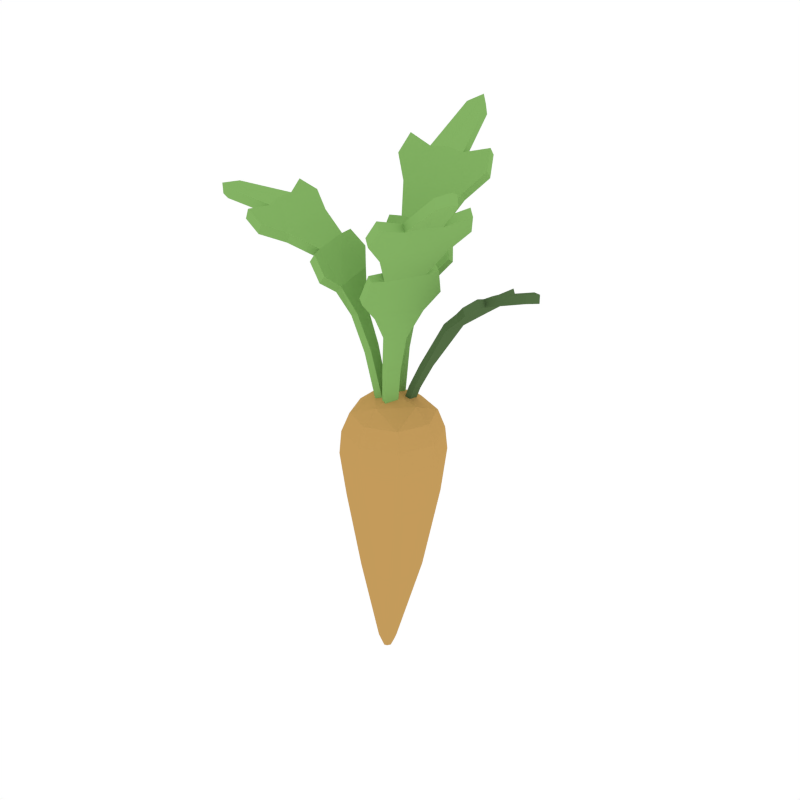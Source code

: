 # Source: Carrot_4.blend  (saved by Blender 2.79.0; exported with 4.5.12 LTS)
import bpy
from mathutils import Matrix  # noqa: F401  (used for matrix-valued properties, if any)

bpy.ops.wm.read_factory_settings(use_empty=True)
scene = bpy.context.scene
scene.name = 'Scene'

# ---- collections
col_collection_1 = bpy.data.collections.new('Collection 1'); scene.collection.children.link(col_collection_1)

# ---- materials (node trees are filled in below, after node groups)
mat_lightorange = bpy.data.materials.new('LightOrange')
mat_lightorange.alpha_threshold = 0.0
mat_lightorange.diffuse_color = (0.5488, 0.3292, 0.1052, 1.0)
mat_lightorange.roughness = 0.5
mat_green = bpy.data.materials.new('Green')
mat_green.alpha_threshold = 0.0
mat_green.diffuse_color = (0.2316, 0.448, 0.1265, 1.0)
mat_green.roughness = 0.5
mat_darkgreen2 = bpy.data.materials.new('DarkGreen2')
mat_darkgreen2.alpha_threshold = 0.0
mat_darkgreen2.diffuse_color = (0.08744, 0.1523, 0.05986, 1.0)
mat_darkgreen2.roughness = 0.5

# ---- material node trees

# ---- world
world_world = bpy.data.worlds.new('World'); scene.world = world_world
world_world.color = (1.0, 1.0, 1.0)
world_world.use_sun_shadow = False
world_world.sun_shadow_jitter_overblur = 0.0
world_world.cycles.sampling_method = 'NONE'
world_world.cycles.sample_map_resolution = 256

# ---- meshes
me_cylinder_004 = bpy.data.meshes.new('Cylinder.004')
me_cylinder_004.from_pydata([(-0.006542, -0.004619, 0.001348), (-0.04523, -0.01085, 0.1886), (-0.09902, 0.01291, 0.3431), (-0.1447, -0.009525, 0.4142), (-0.0726, -0.01377, 0.2709), (-0.1483, 0.02089, 0.4149), (-0.125, 0.04155, 0.3772), (-0.2024, 0.003484, 0.4505), (-0.2533, -0.04613, 0.4893), (-0.3583, -0.09313, 0.5059), (-0.2824, 0.009453, 0.5016), (-0.2516, 0.03085, 0.4791), (0.0006886, -0.02892, 0.0009329), (-0.03428, -0.04764, 0.1879), (-0.0671, -0.09978, 0.3403), (-0.1196, -0.1042, 0.4104), (-0.2465, -0.08875, 0.4902), (-0.05833, -0.06149, 0.2703), (-0.1076, -0.1323, 0.4087), (-0.07613, -0.1379, 0.3708), (-0.1629, -0.1454, 0.4444), (-0.2312, -0.129, 0.4859), (-0.3456, -0.141, 0.5039), (-0.3786, -0.1241, 0.5041), (-0.2288, -0.1921, 0.4934), (-0.1917, -0.1946, 0.4699), (-0.253, -0.0901, 0.471), (-0.2376, -0.1303, 0.466), (-0.05979, -0.01517, 0.1825), (-0.02212, -0.009207, -0.005652), (-0.2596, -0.04741, 0.4694), (-0.08623, -0.01785, 0.2656), (-0.1101, 0.009982, 0.33), (-0.1503, -0.01076, 0.3945), (-0.3782, -0.1236, 0.4807), (-0.1592, 0.01835, 0.3979), (-0.1365, 0.03877, 0.3608), (-0.2088, 0.002227, 0.4298), (-0.2889, 0.008143, 0.4803), (-0.3578, -0.09261, 0.4825), (-0.2582, 0.02952, 0.4576), (-0.0149, -0.0335, -0.006067), (-0.04886, -0.05189, 0.1818), (-0.07834, -0.1029, 0.3266), (-0.07192, -0.06555, 0.265), (-0.1252, -0.1052, 0.3906), (-0.1185, -0.1349, 0.3916), (-0.08755, -0.1409, 0.3544), (-0.1692, -0.1467, 0.4237), (-0.2354, -0.1934, 0.472), (-0.3451, -0.1404, 0.4806), (-0.1983, -0.1959, 0.4483), (-0.1764, -0.09688, 0.4479), (-0.1899, -0.04596, 0.45), (-0.1969, -0.0469, 0.4274), (-0.1834, -0.09772, 0.4254), (-0.01234, -0.01054, -0.02614), (0.0285, 0.001771, 0.1069), (0.1171, 0.005125, 0.2741), (0.05469, 0.005852, 0.164), (0.1567, -0.007206, 0.3102), (0.1972, 0.02726, 0.3419), (0.2786, 0.05336, 0.3636), (0.2131, -0.01608, 0.3591), (0.1892, -0.03063, 0.3399), (-0.01491, 0.009061, -0.02984), (0.02467, 0.03096, 0.1014), (0.1074, 0.07928, 0.2601), (0.196, 0.05957, 0.3382), (0.04972, 0.04368, 0.1568), (0.1417, 0.1071, 0.2886), (0.1889, 0.0907, 0.3299), (0.2737, 0.09075, 0.3565), (0.2969, 0.07498, 0.3622), (0.1928, 0.1382, 0.33), (0.1664, 0.1424, 0.3072), (0.2024, 0.05905, 0.3229), (0.1953, 0.09025, 0.3143), (0.04014, 0.002632, 0.09943), (8.824e-05, -0.009632, -0.03427), (0.2037, 0.0266, 0.3263), (0.06569, 0.006474, 0.1561), (0.1223, 0.004263, 0.2597), (0.298, 0.07346, 0.3437), (0.1632, -0.007808, 0.2942), (0.2197, -0.01668, 0.343), (0.2797, 0.05186, 0.345), (0.1958, -0.03122, 0.3235), (-0.002486, 0.009958, -0.03797), (0.03631, 0.03182, 0.09391), (0.06069, 0.04453, 0.1489), (0.1125, 0.07891, 0.2456), (0.1482, 0.1066, 0.2726), (0.1994, 0.1376, 0.3139), (0.2748, 0.0892, 0.3379), (0.173, 0.1418, 0.2909), (0.1471, 0.0698, 0.2972), (0.1522, 0.03094, 0.3045), (0.1594, 0.02996, 0.287), (0.1543, 0.06873, 0.2796), (-0.01302, -0.03883, -0.02178), (0.000105, -0.05159, 0.1573), (0.01409, -0.09838, 0.3044), (0.04696, -0.1038, 0.3982), (0.01356, -0.06368, 0.2374), (0.03189, -0.1278, 0.3955), (0.01184, -0.1325, 0.3446), (0.06902, -0.1427, 0.4547), (0.1218, -0.1324, 0.5206), (0.2134, -0.1567, 0.5927), (0.1065, -0.188, 0.5361), (0.07917, -0.1879, 0.4984), (-0.002993, -0.01732, -0.02178), (0.01522, -0.01917, 0.1573), (0.06004, 0.0002159, 0.3044), (0.0853, -0.02149, 0.3982), (0.1414, -0.09771, 0.5249), (0.03313, -0.0217, 0.2374), (0.09398, 0.005474, 0.3955), (0.08469, 0.02386, 0.3446), (0.1293, -0.01333, 0.4547), (0.1554, -0.0604, 0.5206), (0.2328, -0.1149, 0.5927), (0.2448, -0.1459, 0.606), (0.1881, -0.01293, 0.5361), (0.1705, 0.007968, 0.4984), (0.1509, -0.1021, 0.5114), (0.1649, -0.06481, 0.5064), (0.01347, -0.0578, 0.1547), (0.001318, -0.04551, -0.02489), (0.1313, -0.1369, 0.5064), (0.02659, -0.06974, 0.2341), (0.02627, -0.1041, 0.2954), (0.05596, -0.1078, 0.3837), (0.2496, -0.1481, 0.5854), (0.04446, -0.1336, 0.3864), (0.02449, -0.1384, 0.3352), (0.0787, -0.1473, 0.4399), (0.1165, -0.1926, 0.5209), (0.2181, -0.1588, 0.5721), (0.08923, -0.1926, 0.483), (0.01134, -0.02401, -0.02489), (0.02857, -0.02541, 0.1547), (0.07223, -0.005457, 0.2954), (0.04615, -0.02778, 0.2341), (0.09416, -0.0258, 0.3837), (0.1065, -0.0004005, 0.3864), (0.09738, 0.01799, 0.3352), (0.139, -0.01783, 0.4399), (0.198, -0.01756, 0.5209), (0.2375, -0.1171, 0.5721), (0.1805, 0.003277, 0.483), (0.1097, -0.05577, 0.4564), (0.08915, -0.09995, 0.4564), (0.09957, -0.1053, 0.4402), (0.1201, -0.06119, 0.4402), (-0.001242, -0.001194, -0.009042), (0.005268, 0.01749, 0.1845), (0.04477, 0.05259, 0.3437), (0.03508, 0.08723, 0.4449), (0.01098, 0.03622, 0.2712), (0.06543, 0.08333, 0.4419), (0.07915, 0.06591, 0.387), (0.06313, 0.1267, 0.506), (0.02898, 0.1736, 0.5771), (0.01083, 0.2743, 0.6552), (0.09038, 0.1839, 0.5938), (0.1027, 0.1572, 0.5533), (-0.0266, -0.001194, -0.009042), (-0.03311, 0.01749, 0.1845), (-0.07261, 0.05259, 0.3437), (-0.06292, 0.08723, 0.4449), (-0.01392, 0.177, 0.5818), (-0.03882, 0.03622, 0.2712), (-0.09327, 0.08333, 0.4419), (-0.107, 0.06591, 0.387), (-0.09097, 0.1267, 0.506), (-0.05682, 0.1736, 0.5771), (-0.03868, 0.2743, 0.6552), (-0.01392, 0.3001, 0.6695), (-0.1182, 0.1839, 0.5938), (-0.1306, 0.1572, 0.5533), (-0.01392, 0.1881, 0.5677), (-0.05684, 0.1847, 0.5622), (0.005243, 0.03313, 0.1818), (-0.00125, 0.0156, -0.01235), (0.02899, 0.1847, 0.5622), (0.01098, 0.05144, 0.2678), (0.04478, 0.06684, 0.3341), (0.03492, 0.09754, 0.4295), (-0.01392, 0.3057, 0.6475), (0.06541, 0.09807, 0.4322), (0.07919, 0.08078, 0.3771), (0.06315, 0.138, 0.4903), (0.0904, 0.1956, 0.5777), (0.01079, 0.2798, 0.6332), (0.1027, 0.169, 0.5369), (-0.02659, 0.0156, -0.01235), (-0.03309, 0.03313, 0.1818), (-0.07262, 0.06684, 0.3341), (-0.03882, 0.05144, 0.2678), (-0.06276, 0.09754, 0.4295), (-0.09325, 0.09807, 0.4322), (-0.107, 0.08078, 0.3771), (-0.09099, 0.138, 0.4903), (-0.1182, 0.1956, 0.5777), (-0.03863, 0.2798, 0.6332), (-0.1306, 0.169, 0.5369), (-0.04057, 0.1268, 0.5077), (0.01214, 0.1268, 0.5077), (0.01261, 0.1392, 0.4907), (-0.03999, 0.1392, 0.4907), (0.001486, 0.08886, -0.16), (0.001917, 0.07954, 0.0449), (0.07653, 0.05777, -0.16), (0.07009, 0.0513, 0.0449), (0.1076, -0.01728, -0.16), (0.09832, -0.01687, 0.0449), (0.07653, -0.09232, -0.16), (0.07009, -0.08504, 0.0449), (0.001486, -0.1234, -0.16), (0.001917, -0.1133, 0.0449), (-0.07356, -0.09232, -0.16), (-0.06625, -0.08504, 0.0449), (-0.1046, -0.01728, -0.16), (-0.09449, -0.01687, 0.0449), (-0.07356, 0.05777, -0.16), (-0.06625, 0.0513, 0.0449), (0.07092, 0.04928, 0.0449), (0.002468, 0.04358, 0.07462), (0.002471, -0.07626, 0.07462), (-0.05745, -0.01634, 0.07462), (0.00247, -0.0163, 0.0893), (0.06275, -0.01634, 0.07462), (-0.01885, 0.004258, -0.5736), (-0.003654, -0.002049, -0.5746), (0.002639, -0.01728, -0.575), (-0.003654, -0.0325, -0.5746), (-0.01885, -0.03881, -0.5736), (-0.03404, -0.0325, -0.5726), (-0.04034, -0.01728, -0.5722), (-0.03404, -0.002049, -0.5726), (-0.02057, -0.02864, -0.6001), (-0.02057, -0.005914, -0.6001), (-0.03191, -0.01728, -0.5994), (-0.0212, -0.01728, -0.6097), (-0.009236, -0.01728, -0.6009), (0.06648, -0.01728, -0.3638), (0.04557, 0.0333, -0.3624), (-0.05537, -0.06785, -0.3558), (-0.004898, -0.0888, -0.3591), (-0.004898, 0.05425, -0.3591), (-0.05537, 0.0333, -0.3558), (0.04557, -0.06785, -0.3624), (-0.07627, -0.01728, -0.3545), (0.001294, 0.09652, 0.001195), (0.001486, 0.1022, -0.05305), (0.08599, 0.06723, -0.05305), (0.08189, 0.06314, 0.001195), (0.121, -0.01727, -0.05305), (0.1153, -0.01746, 0.001195), (0.08599, -0.1018, -0.05305), (0.08189, -0.09806, 0.001195), (0.001486, -0.1368, -0.05305), (0.001294, -0.1314, 0.001195), (-0.08302, -0.1018, -0.05305), (-0.0793, -0.09806, 0.001195), (-0.118, -0.01728, -0.05305), (-0.1127, -0.01746, 0.001195), (-0.08302, 0.06723, -0.05305), (-0.0793, 0.06314, 0.001195)], [], [(12, 0, 1, 13), (2, 14, 17, 4), (4, 17, 13, 1), (18, 19, 14, 15), (15, 3, 53, 52), (20, 52, 16, 21), (24, 25, 20, 21), (16, 8, 9, 23), (35, 36, 32, 33), (38, 40, 37, 30), (16, 23, 22, 21), (3, 15, 14, 2), (41, 42, 28, 29), (32, 31, 44, 43), (31, 28, 42, 44), (43, 47, 46, 45), (26, 30, 37, 54), (54, 55, 26), (48, 51, 49, 27), (26, 34, 39, 30), (7, 11, 10, 8), (26, 27, 50, 34), (33, 32, 43, 45), (22, 50, 27, 21), (0, 29, 28, 1), (7, 37, 40, 11), (20, 48, 45, 15), (2, 32, 36, 6), (14, 43, 44, 17), (24, 49, 51, 25), (8, 30, 39, 9), (3, 33, 37, 7), (4, 31, 32, 2), (11, 40, 38, 10), (18, 46, 47, 19), (21, 27, 49, 24), (6, 36, 35, 5), (15, 45, 46, 18), (23, 34, 50, 22), (10, 38, 30, 8), (17, 44, 42, 13), (5, 35, 33, 3), (9, 39, 34, 23), (1, 28, 31, 4), (13, 42, 41, 12), (25, 51, 48, 20), (19, 47, 43, 14), (2, 6, 5, 3), (52, 20, 15), (53, 3, 7), (16, 52, 53), (53, 7, 8, 16), (48, 55, 45), (33, 54, 37), (45, 55, 54, 33), (26, 55, 48, 27), (65, 56, 57, 66), (82, 81, 90, 91), (59, 69, 66, 57), (67, 58, 97, 96), (70, 96, 68, 71), (74, 75, 70, 71), (68, 61, 62, 73), (85, 87, 84, 80), (68, 73, 72, 71), (88, 89, 78, 79), (58, 59, 81, 82), (81, 78, 89, 90), (76, 80, 84, 98), (98, 99, 76), (92, 95, 93, 77), (76, 83, 86, 80), (60, 64, 63, 61), (76, 77, 94, 83), (72, 94, 77, 71), (56, 79, 78, 57), (60, 84, 87, 64), (70, 92, 91, 67), (74, 93, 95, 75), (61, 80, 86, 62), (58, 82, 84, 60), (67, 91, 90, 69), (64, 87, 85, 63), (71, 77, 93, 74), (73, 83, 94, 72), (63, 85, 80, 61), (69, 90, 89, 66), (62, 86, 83, 73), (57, 78, 81, 59), (66, 89, 88, 65), (75, 95, 92, 70), (96, 70, 67), (97, 58, 60), (68, 96, 97), (97, 60, 61, 68), (92, 99, 91), (82, 98, 84), (91, 99, 98, 82), (76, 99, 92, 77), (58, 67, 69, 59), (112, 100, 101, 113), (102, 114, 117, 104), (104, 117, 113, 101), (118, 119, 114, 115), (115, 103, 153, 152), (120, 152, 116, 121), (124, 125, 120, 121), (116, 108, 109, 123), (135, 136, 132, 133), (138, 140, 137, 130), (116, 123, 122, 121), (103, 115, 114, 102), (141, 142, 128, 129), (132, 131, 144, 143), (131, 128, 142, 144), (143, 147, 146, 145), (126, 130, 137, 154), (154, 155, 126), (148, 151, 149, 127), (126, 134, 139, 130), (107, 111, 110, 108), (126, 127, 150, 134), (133, 132, 143, 145), (122, 150, 127, 121), (100, 129, 128, 101), (107, 137, 140, 111), (120, 148, 145, 115), (102, 132, 136, 106), (114, 143, 144, 117), (124, 149, 151, 125), (108, 130, 139, 109), (103, 133, 137, 107), (104, 131, 132, 102), (111, 140, 138, 110), (118, 146, 147, 119), (121, 127, 149, 124), (106, 136, 135, 105), (115, 145, 146, 118), (123, 134, 150, 122), (110, 138, 130, 108), (117, 144, 142, 113), (105, 135, 133, 103), (109, 139, 134, 123), (101, 128, 131, 104), (113, 142, 141, 112), (125, 151, 148, 120), (119, 147, 143, 114), (102, 106, 105, 103), (152, 120, 115), (153, 103, 107), (116, 152, 153), (153, 107, 108, 116), (148, 155, 145), (133, 154, 137), (145, 155, 154, 133), (126, 155, 148, 127), (168, 156, 157, 169), (158, 170, 173, 160), (160, 173, 169, 157), (174, 175, 170, 171), (171, 159, 209, 208), (176, 208, 172, 177), (180, 181, 176, 177), (172, 164, 165, 179), (191, 192, 188, 189), (194, 196, 193, 186), (172, 179, 178, 177), (159, 171, 170, 158), (197, 198, 184, 185), (188, 187, 200, 199), (187, 184, 198, 200), (199, 203, 202, 201), (182, 186, 193, 210), (210, 211, 182), (204, 207, 205, 183), (182, 190, 195, 186), (163, 167, 166, 164), (182, 183, 206, 190), (189, 188, 199, 201), (178, 206, 183, 177), (156, 185, 184, 157), (163, 193, 196, 167), (176, 204, 201, 171), (158, 188, 192, 162), (170, 199, 200, 173), (180, 205, 207, 181), (164, 186, 195, 165), (159, 189, 193, 163), (160, 187, 188, 158), (167, 196, 194, 166), (174, 202, 203, 175), (177, 183, 205, 180), (162, 192, 191, 161), (171, 201, 202, 174), (179, 190, 206, 178), (166, 194, 186, 164), (173, 200, 198, 169), (161, 191, 189, 159), (165, 195, 190, 179), (157, 184, 187, 160), (169, 198, 197, 168), (181, 207, 204, 176), (175, 203, 199, 170), (158, 162, 161, 159), (208, 176, 171), (209, 159, 163), (172, 208, 209), (209, 163, 164, 172), (204, 211, 201), (189, 210, 193), (201, 211, 210, 189), (182, 211, 204, 183), (226, 269, 256, 212), (216, 259, 261, 218), (218, 261, 263, 220), (220, 263, 265, 222), (222, 265, 267, 224), (224, 267, 269, 226), (215, 229, 232, 233, 228), (212, 256, 257, 214), (248, 247, 236, 235), (214, 257, 259, 216), (228, 233, 217), (219, 230, 221), (223, 231, 225), (227, 229, 213), (230, 232, 231, 223), (213, 229, 215), (221, 230, 223), (233, 232, 230, 219), (225, 231, 227), (217, 233, 219), (231, 232, 229, 227), (268, 225, 227, 270), (266, 223, 225, 268), (264, 221, 223, 266), (262, 219, 221, 264), (260, 217, 219, 262), (258, 215, 228, 217, 260), (255, 213, 215, 258), (234, 243, 241), (250, 249, 239, 238), (252, 251, 234, 241), (251, 248, 235, 234), (247, 253, 237, 236), (249, 254, 240, 239), (253, 250, 238, 237), (254, 252, 241, 240), (224, 226, 252, 254), (241, 244, 240), (239, 242, 238), (238, 242, 237), (237, 246, 236), (235, 243, 234), (235, 246, 245, 243), (242, 239, 244, 245), (245, 244, 241, 243), (236, 246, 235), (240, 244, 239), (245, 246, 237, 242), (218, 220, 250, 253), (222, 224, 254, 249), (216, 218, 253, 247), (212, 214, 248, 251), (226, 212, 251, 252), (220, 222, 249, 250), (214, 216, 247, 248), (270, 255, 256, 269), (268, 270, 269, 267), (266, 268, 267, 265), (264, 266, 265, 263), (262, 264, 263, 261), (260, 262, 261, 259), (258, 260, 259, 257), (255, 258, 257, 256), (270, 227, 213, 255)])
me_cylinder_004.polygons.foreach_set('material_index', [1, 1, 1, 1, 1, 1, 1, 1, 1, 1, 1, 1, 1, 1, 1, 1, 1, 1, 1, 1, 1, 1, 1, 1, 1, 1, 1, 1, 1, 1, 1, 1, 1, 1, 1, 1, 1, 1, 1, 1, 1, 1, 1, 1, 1, 1, 1, 1, 1, 1, 1, 1, 1, 1, 1, 1, 2, 2, 2, 2, 2, 2, 2, 2, 2, 2, 2, 2, 2, 2, 2, 2, 2, 2, 2, 2, 2, 2, 2, 2, 2, 2, 2, 2, 2, 2, 2, 2, 2, 2, 2, 2, 2, 2, 2, 2, 2, 2, 2, 2, 1, 1, 1, 1, 1, 1, 1, 1, 1, 1, 1, 1, 1, 1, 1, 1, 1, 1, 1, 1, 1, 1, 1, 1, 1, 1, 1, 1, 1, 1, 1, 1, 1, 1, 1, 1, 1, 1, 1, 1, 1, 1, 1, 1, 1, 1, 1, 1, 1, 1, 1, 1, 1, 1, 1, 1, 1, 1, 1, 1, 1, 1, 1, 1, 1, 1, 1, 1, 1, 1, 1, 1, 1, 1, 1, 1, 1, 1, 1, 1, 1, 1, 1, 1, 1, 1, 1, 1, 1, 1, 1, 1, 1, 1, 1, 1, 1, 1, 1, 1, 1, 1, 1, 1, 1, 1, 1, 1, 1, 1, 1, 1, 0, 0, 0, 0, 0, 0, 0, 0, 0, 0, 0, 0, 0, 0, 0, 0, 0, 0, 0, 0, 0, 0, 0, 0, 0, 0, 0, 0, 0, 0, 0, 0, 0, 0, 0, 0, 0, 0, 0, 0, 0, 0, 0, 0, 0, 0, 0, 0, 0, 0, 0, 0, 0, 0, 0, 0, 0, 0, 0, 0, 0, 0, 0, 0])
me_cylinder_004.materials.append(mat_lightorange)
me_cylinder_004.materials.append(mat_green)
me_cylinder_004.materials.append(mat_darkgreen2)
me_cylinder_004.use_remesh_preserve_volume = False
me_cylinder_004.use_remesh_preserve_attributes = False
me_cylinder_004.use_mirror_vertex_groups = False
me_cylinder_004.update()

# ---- objects
ob_carrot_4 = bpy.data.objects.new('Carrot_4', me_cylinder_004)

# ---- transforms, parenting, visibility, modifiers, constraints
ob_carrot_4.location = (0.0, 0.0, 0.0)
ob_carrot_4.lineart.crease_threshold = 0.0

# ---- collection membership
col_collection_1.objects.link(ob_carrot_4)

# ---- scene / render settings (as saved in the file)
scene.frame_start = 1; scene.frame_end = 250; scene.frame_set(0)
scene.render.engine = 'CYCLES'
scene.render.resolution_x = 1000
scene.render.resolution_y = 1000
scene.render.dither_intensity = 0.0
scene.cycles.samples = 200
scene.cycles.sampling_pattern = 'TABULATED_SOBOL'
scene.cycles.light_sampling_threshold = 0.0
scene.cycles.use_adaptive_sampling = False
scene.cycles.use_light_tree = False
scene.cycles.caustics_reflective = False
scene.cycles.caustics_refractive = False
scene.cycles.blur_glossy = 0.0
scene.cycles.max_bounces = 2
scene.cycles.pixel_filter_type = 'GAUSSIAN'
scene.cycles.sample_clamp_indirect = 0.0
scene.view_settings.view_transform = 'Standard'
bpy.context.view_layer.update()

# ---- added for rendering (the .blend has no active camera): camera
cam_auto = bpy.data.cameras.new('AutoCamera')
cam_auto.lens = 50.0
cam_auto.sensor_width = 36.0
cam_auto.clip_end = 1000.0
ob_auto_camera = bpy.data.objects.new('AutoCamera', cam_auto)
scene.collection.objects.link(ob_auto_camera)
ob_auto_camera.location = (1.3767, -1.64551, 1.16346)
ob_auto_camera.rotation_euler = (1.09748, -7.21219e-08, 0.694738)
scene.camera = ob_auto_camera
bpy.context.view_layer.update()
